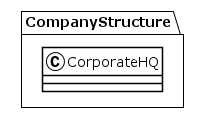

The diagram above was rendered by PlantUML. Its source (embedded in the PNG):
@startuml
!theme plain
package CompanyStructure {
class CorporateHQ {
}
}
@enduml